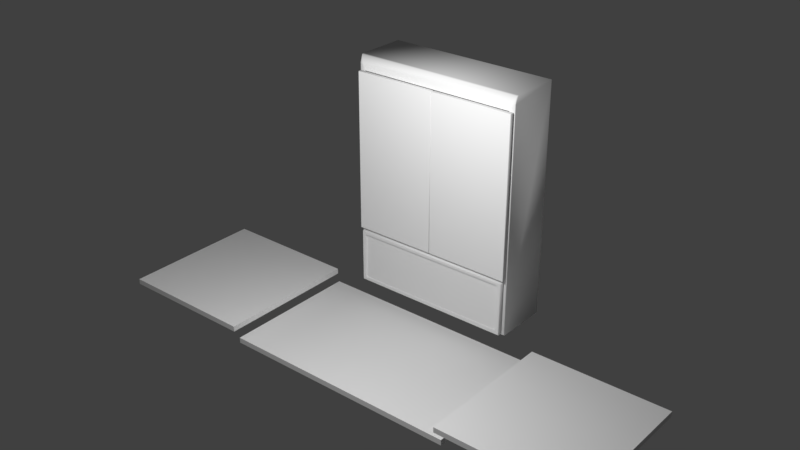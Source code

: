 # Source: model.blend  (saved by Blender 2.79.0; exported with 4.5.12 LTS)
import bpy
from mathutils import Matrix  # noqa: F401  (used for matrix-valued properties, if any)

bpy.ops.wm.read_factory_settings(use_empty=True)
scene = bpy.context.scene
scene.name = 'Scene'

# ---- collections
col_collection_1 = bpy.data.collections.new('Collection 1'); scene.collection.children.link(col_collection_1)

# ---- materials (node trees are filled in below, after node groups)
mat_material = bpy.data.materials.new('Material')
mat_material.alpha_threshold = 0.0
mat_material.use_transparent_shadow = False
mat_material.roughness = 0.5
mat_material_001 = bpy.data.materials.new('Material.001')
mat_material_001.alpha_threshold = 0.0
mat_material_001.use_transparent_shadow = False
mat_material_001.roughness = 0.5

# ---- material node trees

# ---- world
world_world = bpy.data.worlds.new('World'); scene.world = world_world
world_world.color = (0.05088, 0.05088, 0.05088)
world_world.use_sun_shadow = False
world_world.sun_shadow_jitter_overblur = 0.0
world_world.cycles.sampling_method = 'MANUAL'

# ---- lights
light_point = bpy.data.lights.new('Point', 'POINT')
light_point.transmission_factor = 0.0
light_point.energy = 100.0
light_point.shadow_buffer_clip_start = 0.5
light_point.shadow_soft_size = 0.1
light_point.shadow_maximum_resolution = 0.006
light_point.use_absolute_resolution = True

# ---- meshes
me_cube_020 = bpy.data.meshes.new('Cube.020')
me_cube_020.from_pydata([(-0.6732, -0.3876, -0.0153), (-0.6732, -0.3876, 0.0153), (-0.6732, 0.3876, -0.0153), (-0.6732, 0.3876, 0.0153), (0.6732, -0.3876, -0.0153), (0.6732, -0.3876, 0.0153), (0.6732, 0.3876, -0.0153), (0.6732, 0.3876, 0.0153)], [], [(0, 1, 3, 2), (2, 3, 7, 6), (6, 7, 5, 4), (4, 5, 1, 0), (2, 6, 4, 0), (7, 3, 1, 5)])
me_cube_020.use_remesh_preserve_volume = False
me_cube_020.use_remesh_preserve_attributes = False
me_cube_020.use_mirror_vertex_groups = False
me_cube_020.update()
me_cube_019 = bpy.data.meshes.new('Cube.019')
me_cube_019.from_pydata([(-0.388, 0.01791, -0.015), (-0.388, -0.7821, -0.015), (-0.388, 0.01791, 0.015), (-0.388, -0.7821, 0.015), (0.388, 0.01791, -0.015), (0.388, -0.7821, -0.015), (0.388, 0.01791, 0.015), (0.388, -0.7821, 0.015)], [], [(0, 1, 3, 2), (2, 3, 7, 6), (6, 7, 5, 4), (4, 5, 1, 0), (2, 6, 4, 0), (7, 3, 1, 5)])
_uv = me_cube_019.uv_layers.new(name='UVMap')
_uv.uv.foreach_set('vector', [0.9614, 0.05535, 0.05553, 0.04767, 0.005346, 0.01051, 0.9952, 0.01051, 0.0, 0.0, 1.0, 0.0, 1.0, 1.0, 0.0, 1.0, 0.9907, 0.9852, 0.000786, 0.9852, 0.03466, 0.9404, 0.9405, 0.9481, 0.0, 0.0, 1.0, 0.0, 1.0, 1.0, 0.0, 1.0, 0.9952, 0.01051, 0.9907, 0.9852, 0.9405, 0.9481, 0.9614, 0.05535, 0.000786, 0.9852, 0.005346, 0.01051, 0.05553, 0.04767, 0.03466, 0.9404])
me_cube_019.materials.append(mat_material)
me_cube_019.use_remesh_preserve_volume = False
me_cube_019.use_remesh_preserve_attributes = False
me_cube_019.use_mirror_vertex_groups = False
me_cube_019.update()
me_cube_018 = bpy.data.meshes.new('Cube.018')
me_cube_018.from_pydata([(-0.003125, -0.01, -0.4437), (-0.003125, 0.01, -0.4457), (-0.005125, 0.01, -0.4437), (-0.005125, 0.01, 0.4475), (-0.002945, 0.01, 0.4497), (0.4651, 0.01, -0.4435), (0.4629, 0.01, -0.4457), (0.4629, 0.01, 0.4497), (0.4651, 0.01, 0.4475), (-0.005125, -0.008, -0.4437), (-0.003125, -0.008, -0.4457), (-0.00397, -0.009155, -0.4446), (-0.0009452, -0.01, 0.4477), (-0.003125, -0.01, 0.4455), (-0.002945, -0.008, 0.4497), (-0.005125, -0.008, 0.4475), (0.4609, -0.01, -0.4437), (0.4631, -0.01, -0.4415), (0.4629, -0.008, -0.4457), (0.4651, -0.008, -0.4435), (0.4631, -0.01, 0.4455), (0.4609, -0.01, 0.4477), (0.4651, -0.008, 0.4475), (0.4629, -0.008, 0.4497)], [], [(23, 14, 12, 21), (5, 8, 22, 19), (1, 6, 18, 10), (11, 10, 18, 16, 0), (16, 17, 20, 21, 12, 13, 0), (0, 13, 15, 9, 11), (20, 17, 19, 22), (7, 4, 14, 23), (9, 10, 11), (12, 14, 15, 13), (23, 21, 20, 22), (16, 18, 19, 17), (9, 2, 1, 10), (5, 19, 18, 6), (14, 4, 3, 15), (22, 8, 7, 23), (9, 15, 3, 2)])
me_cube_018.polygons.foreach_set('use_smooth', [1, 1, 1, 1, 0, 1, 1, 1, 1, 1, 1, 1, 1, 1, 1, 1, 1])
me_cube_018.use_remesh_preserve_volume = False
me_cube_018.use_remesh_preserve_attributes = False
me_cube_018.use_mirror_vertex_groups = False
me_cube_018.update()
me_cube_017 = bpy.data.meshes.new('Cube.017')
me_cube_017.from_pydata([(-0.4782, 0.15, -0.651), (-0.4782, 0.15, 0.651), (0.4782, 0.15, -0.651), (0.4782, 0.15, 0.651), (-0.4447, -0.15, -0.6223), (-0.4447, -0.15, 0.5705), (0.4447, -0.15, 0.5705), (0.4447, -0.15, -0.6223), (-0.4782, -0.147, -0.651), (-0.4757, -0.15, -0.6476), (-0.4757, -0.1384, 0.6476), (-0.4782, -0.1275, 0.651), (0.4757, -0.15, -0.6476), (0.4782, -0.147, -0.651), (0.4782, -0.1275, 0.651), (0.4757, -0.1384, 0.6476), (-0.4602, -0.15, 0.6091), (0.4602, -0.15, 0.609), (-0.4757, -0.15, 0.609), (-0.4782, -0.147, 0.609), (0.4757, -0.15, 0.609), (0.4782, -0.147, 0.609), (-0.4447, -0.15, -0.3091), (-0.4447, -0.15, -0.3668), (0.4447, -0.15, -0.3091), (0.4447, -0.15, -0.3668)], [], [(9, 12, 7, 4), (12, 20, 17, 6, 24, 25, 7), (3, 1, 11, 14), (8, 19, 11, 1, 0), (17, 16, 5, 6), (10, 18, 16), (2, 3, 14, 21, 13), (9, 18, 19, 8), (15, 20, 21, 14), (8, 13, 12, 9), (14, 11, 10, 15), (0, 2, 13, 8), (15, 10, 16, 17), (16, 18, 9, 4, 23, 22, 5), (19, 18, 10, 11), (21, 20, 12, 13), (17, 20, 15), (23, 25, 24, 22)])
me_cube_017.polygons.foreach_set('use_smooth', [True] * 18)
me_cube_017.use_remesh_preserve_volume = False
me_cube_017.use_remesh_preserve_attributes = False
me_cube_017.use_mirror_vertex_groups = False
me_cube_017.update()
me_cube = bpy.data.meshes.new('Cube')
me_cube.from_pydata([(-0.4604, 0.009433, 0.2967), (-0.4571, 0.009433, 0.3), (-0.4531, -0.01057, 0.296), (-0.4563, -0.01057, 0.2927), (-0.4571, -0.007367, 0.3), (-0.4603, -0.007367, 0.2967), (-0.4571, 0.009433, -0.006015), (-0.4604, 0.009433, -0.002713), (0.4604, 0.009433, -0.002713), (0.4571, 0.009433, -0.006015), (0.4571, 0.009433, 0.3), (0.4604, 0.009433, 0.2967), (-0.4563, -0.01057, 0.001327), (-0.4531, -0.01057, -0.001975), (-0.4604, -0.007367, -0.002713), (-0.4571, -0.007367, -0.006015), (0.4531, -0.01057, -0.001975), (0.4563, -0.01057, 0.001327), (0.4571, -0.007367, -0.006015), (0.4603, -0.007367, -0.002713), (0.4563, -0.01057, 0.2927), (0.4531, -0.01057, 0.296), (0.4604, -0.007367, 0.2967), (0.4571, -0.007367, 0.3), (-0.4395, -0.01057, 0.2716), (-0.4378, -0.01057, 0.2756), (-0.4415, -0.01057, 0.2754), (-0.4349, -0.01057, 0.2784), (-0.4308, -0.01057, 0.28), (-0.4351, -0.01057, 0.2814), (-0.4378, -0.0005667, 0.2756), (-0.4395, -0.0005667, 0.2716), (-0.4308, -0.0005667, 0.28), (-0.4349, -0.0005667, 0.2784), (-0.4332, -0.01057, 0.01246), (-0.4376, -0.01057, 0.01424), (-0.4379, -0.01057, 0.01094), (-0.4403, -0.01057, 0.01672), (-0.4421, -0.01057, 0.02105), (-0.4442, -0.01057, 0.017), (-0.4376, -0.0005667, 0.01424), (-0.4332, -0.0005667, 0.01246), (-0.4421, -0.0005667, 0.02105), (-0.4403, -0.0005667, 0.01672), (0.4395, -0.01057, 0.02488), (0.4377, -0.01057, 0.02055), (0.4416, -0.01057, 0.02083), (0.435, -0.01057, 0.01807), (0.4306, -0.01057, 0.01629), (0.4353, -0.01057, 0.01477), (0.4377, -0.0005667, 0.02055), (0.4395, -0.0005667, 0.02488), (0.4306, -0.0005667, 0.01629), (0.435, -0.0005667, 0.01807), (0.4306, -0.01057, 0.2822), (0.435, -0.01057, 0.2801), (0.4353, -0.01057, 0.2841), (0.4377, -0.01057, 0.2771), (0.4395, -0.01057, 0.2719), (0.4416, -0.01057, 0.2768), (0.435, -0.0005667, 0.2801), (0.4306, -0.0005667, 0.2822), (0.4395, -0.0005667, 0.2719), (0.4377, -0.0005667, 0.2771)], [], [(15, 18, 16, 13), (20, 17, 19, 22), (8, 11, 22, 19), (10, 1, 4, 23), (23, 4, 2, 21), (12, 3, 5, 14), (14, 5, 0, 7), (2, 4, 5, 3), (4, 1, 0, 5), (15, 13, 12, 14), (23, 21, 20, 22), (16, 18, 19, 17), (14, 7, 6, 15), (8, 19, 18, 9), (22, 11, 10, 23), (6, 9, 18, 15), (24, 38, 42, 31), (3, 12, 39, 38, 24, 26), (20, 21, 56, 55, 57, 59), (13, 16, 49, 48, 34, 36), (52, 53, 50, 51, 62, 63, 60, 61, 32, 33, 30, 31, 42, 43, 40, 41), (21, 2, 29, 28, 54, 56), (44, 58, 62, 51), (16, 17, 46, 45, 47, 49), (12, 13, 36, 35, 37, 39), (17, 20, 59, 58, 44, 46), (34, 48, 52, 41), (54, 28, 32, 61), (2, 3, 26, 25, 27, 29), (24, 25, 26), (27, 28, 29), (30, 25, 24, 31), (27, 33, 32, 28), (27, 25, 30, 33), (34, 35, 36), (37, 38, 39), (37, 43, 42, 38), (34, 41, 40, 35), (37, 35, 40, 43), (44, 45, 46), (47, 48, 49), (50, 45, 44, 51), (52, 48, 47, 53), (47, 45, 50, 53), (54, 55, 56), (57, 58, 59), (57, 63, 62, 58), (60, 55, 54, 61), (57, 55, 60, 63)])
me_cube.polygons.foreach_set('use_smooth', [1, 1, 1, 1, 1, 1, 1, 1, 1, 1, 1, 1, 1, 1, 1, 1, 1, 0, 0, 0, 0, 0, 1, 0, 0, 0, 1, 1, 0, 0, 0, 1, 1, 1, 0, 0, 1, 1, 1, 0, 0, 1, 1, 1, 0, 0, 1, 1, 1])
_uv = me_cube.uv_layers.new(name='UVMap')
_uv.uv.foreach_set('vector', [0.0, 0.0, 0.0, 0.0, 0.0, 0.0, 0.0, 0.0, 0.0, 0.0, 0.0, 0.0, 0.0, 0.0, 0.0, 0.0, 0.0, 0.0, 0.0, 0.0, 0.0, 0.0, 0.0, 0.0, 0.0, 0.0, 0.0, 0.0, 0.0, 0.0, 0.0, 0.0, 0.0, 0.0, 0.0, 0.0, 0.0, 0.0, 0.0, 0.0, 0.0, 0.0, 0.0, 0.0, 0.0, 0.0, 0.0, 0.0, 0.0, 0.0, 0.0, 0.0, 0.0, 0.0, 0.0, 0.0, 0.0, 0.0, 0.0, 0.0, 0.0, 0.0, 0.0, 0.0, 0.0, 0.0, 0.0, 0.0, 0.0, 0.0, 0.0, 0.0, 0.0, 0.0, 0.0, 0.0, 0.0, 0.0, 0.0, 0.0, 0.0, 0.0, 0.0, 0.0, 0.0, 0.0, 0.0, 0.0, 0.0, 0.0, 0.0, 0.0, 0.0, 0.0, 0.0, 0.0, 0.0, 0.0, 0.0, 0.0, 0.0, 0.0, 0.0, 0.0, 0.0, 0.0, 0.0, 0.0, 0.0, 0.0, 0.0, 0.0, 0.0, 0.0, 0.0, 0.0, 0.0, 0.0, 0.0, 0.0, 0.0, 0.0, 0.0, 0.0, 0.0, 0.0, 0.0, 0.0, 0.0, 0.0, 0.0, 0.0, 0.0, 0.0, 0.0, 0.0, 0.0, 0.0, 0.0, 0.0, 0.0, 0.0, 0.0, 0.0, 0.0, 0.0, 0.0, 0.0, 0.0, 0.0, 0.0, 0.0, 0.0, 0.0, 0.0, 0.0, 0.0, 0.0, 0.0, 0.0, 0.0, 0.0, 0.0, 0.0, 0.0, 0.0, 0.0, 0.0, 0.0, 0.0, 0.0, 0.0, 0.9879, 0.003736, 0.9929, 0.01051, 0.9959, 0.02, 0.998, 0.0365, 0.999, 0.9595, 0.9969, 0.9793, 0.9939, 0.9907, 0.9888, 0.9989, 0.01113, 0.9987, 0.006465, 0.9925, 0.003182, 0.9819, 0.001233, 0.9667, 0.0007197, 0.03347, 0.002831, 0.01697, 0.005789, 0.00748, 0.01084, 0.0007063, 0.0, 0.0, 0.0, 0.0, 0.0, 0.0, 0.0, 0.0, 0.0, 0.0, 0.0, 0.0, 0.0, 0.0, 0.0, 0.0, 0.0, 0.0, 0.0, 0.0, 0.0, 0.0, 0.0, 0.0, 0.0, 0.0, 0.0, 0.0, 0.0, 0.0, 0.0, 0.0, 0.0, 0.0, 0.0, 0.0, 0.0, 0.0, 0.0, 0.0, 0.0, 0.0, 0.0, 0.0, 0.0, 0.0, 0.0, 0.0, 0.0, 0.0, 0.0, 0.0, 0.0, 0.0, 0.0, 0.0, 0.0, 0.0, 0.0, 0.0, 0.0, 0.0, 0.0, 0.0, 0.0, 0.0, 0.0, 0.0, 0.0, 0.0, 0.0, 0.0, 0.0, 0.0, 0.0, 0.0, 0.0, 0.0, 0.0, 0.0, 0.0, 0.0, 0.0, 0.0, 0.0, 0.0, 0.0, 0.0, 0.0, 0.0, 0.0, 0.0, 0.0, 0.0, 0.0, 0.0, 0.0, 0.0, 0.0, 0.0, 0.0, 0.0, 0.0, 0.0, 0.0, 0.0, 0.0, 0.0, 0.0, 0.0, 0.0, 0.0, 0.0, 0.0, 0.0, 0.0, 0.0, 0.0, 0.0, 0.0, 0.0, 0.0, 0.0, 0.0, 0.0, 0.0, 0.0, 0.0, 0.0, 0.0, 0.0, 0.0, 0.0, 0.0, 0.0, 0.0, 0.0, 0.0, 0.0, 0.0, 0.0, 0.0, 0.0, 0.0, 0.0, 0.0, 0.0, 0.0, 0.0, 0.0, 0.0, 0.0, 0.0, 0.0, 0.0, 0.0, 0.0, 0.0, 0.0, 0.0, 0.0, 0.0, 0.0, 0.0, 0.0, 0.0, 0.0, 0.0, 0.0, 0.0, 0.0, 0.0, 0.0, 0.0, 0.0, 0.0, 0.0, 0.0, 0.0, 0.0, 0.0, 0.0, 0.0, 0.0, 0.0, 0.0, 0.0, 0.0, 0.0, 0.0, 0.0, 0.0, 0.0, 0.0, 0.0, 0.0, 0.0, 0.0, 0.0, 0.0, 0.0, 0.0, 0.0, 0.0, 0.0, 0.0, 0.0, 0.0, 0.0, 0.0, 0.0, 0.0, 0.0, 0.0, 0.0, 0.0, 0.0, 0.0, 0.0, 0.0, 0.0, 0.0, 0.0, 0.0, 0.0, 0.0, 0.0, 0.0])
me_cube.materials.append(mat_material_001)
me_cube.use_remesh_preserve_volume = False
me_cube.use_remesh_preserve_attributes = False
me_cube.use_mirror_vertex_groups = False
me_cube.update()

# ---- objects
ob_point = bpy.data.objects.new('Point', light_point)
ob_cube_002 = bpy.data.objects.new('Cube.002', me_cube_020)
ob_cube_001 = bpy.data.objects.new('Cube.001', me_cube_019)
ob_cube = bpy.data.objects.new('Cube', me_cube_019)
ob_left_short_glass_door = bpy.data.objects.new('left_short_glass_door', me_cube_018)
ob_right_short_glass_door = bpy.data.objects.new('right_short_glass_door', me_cube_018)
ob_central_cabinet = bpy.data.objects.new('central_cabinet', me_cube_017)
ob_panel = bpy.data.objects.new('panel', me_cube)

# ---- transforms, parenting, visibility, modifiers, constraints
ob_point.location = (0.3275, -1.332, 1.68)
ob_point.lineart.crease_threshold = 0.0
ob_cube_002.location = (0.0, -0.37, -0.19)
ob_cube_002.lineart.crease_threshold = 0.0
ob_cube_001.location = (1.05, -0.02, -0.095)
ob_cube_001.lineart.crease_threshold = 0.0
ob_cube.location = (-1.05, -0.02, -0.095)
ob_cube.lineart.crease_threshold = 0.0
ob_left_short_glass_door.location = (0.466, -9.401e-08, 0.6997)
ob_left_short_glass_door.scale = (-1.0, 1.0, 1.0)
ob_left_short_glass_door.lineart.crease_threshold = 0.0
ob_right_short_glass_door.location = (-0.466, -9.401e-08, 0.6997)
ob_right_short_glass_door.lineart.crease_threshold = 0.0
ob_central_cabinet.location = (0.0, 0.165, 0.58)
ob_central_cabinet.lineart.crease_threshold = 0.0
ob_panel.location = (0.0, 0.0, -0.06)
ob_panel.lineart.crease_threshold = 0.0

# ---- collection membership
col_collection_1.objects.link(ob_point)
col_collection_1.objects.link(ob_cube_002)
col_collection_1.objects.link(ob_cube_001)
col_collection_1.objects.link(ob_cube)
col_collection_1.objects.link(ob_left_short_glass_door)
col_collection_1.objects.link(ob_right_short_glass_door)
col_collection_1.objects.link(ob_central_cabinet)
col_collection_1.objects.link(ob_panel)

# ---- scene / render settings (as saved in the file)
scene.frame_start = 1; scene.frame_end = 250; scene.frame_set(0)
scene.render.engine = 'BLENDER_EEVEE_NEXT'
scene.render.resolution_percentage = 50
scene.render.dither_intensity = 0.0
scene.cycles.use_denoising = False
scene.cycles.samples = 128
scene.cycles.sampling_pattern = 'TABULATED_SOBOL'
scene.cycles.use_adaptive_sampling = False
scene.cycles.use_light_tree = False
scene.cycles.blur_glossy = 0.0
scene.cycles.sample_clamp_indirect = 0.0
scene.view_settings.view_transform = 'Standard'
bpy.context.view_layer.update()

# ---- added for rendering (the .blend has no active camera): camera
cam_auto = bpy.data.cameras.new('AutoCamera')
cam_auto.lens = 50.0
cam_auto.sensor_width = 36.0
cam_auto.clip_end = 1000.0
ob_auto_camera = bpy.data.objects.new('AutoCamera', cam_auto)
scene.collection.objects.link(ob_auto_camera)
ob_auto_camera.location = (3.14879, -4.02209, 3.03188)
ob_auto_camera.rotation_euler = (1.09748, -7.21219e-08, 0.694738)
scene.camera = ob_auto_camera
bpy.context.view_layer.update()
